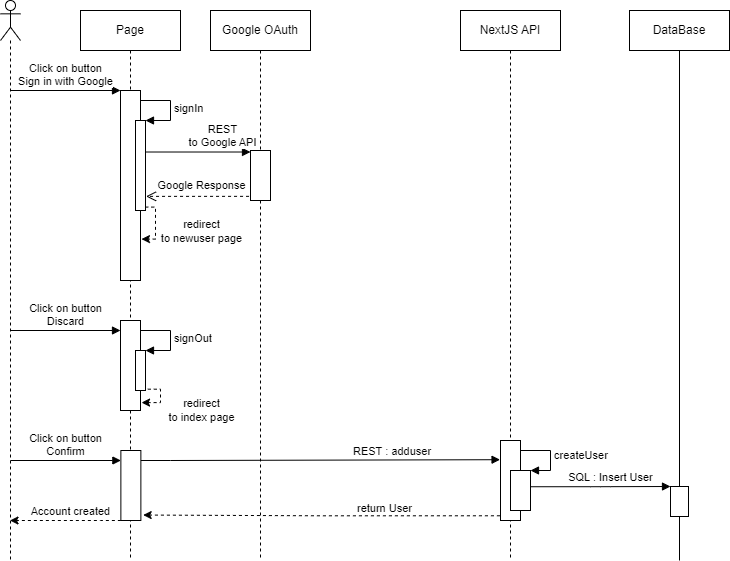

The diagram above was exported from draw.io. Its source (the exported page's mxGraphModel, read from the mxfile embedded in the PNG):
<mxGraphModel dx="652" dy="725" grid="1" gridSize="10" guides="1" tooltips="1" connect="1" arrows="1" fold="1" page="1" pageScale="1" pageWidth="827" pageHeight="1169" background="#ffffff" math="0" shadow="0">
  <root>
    <mxCell id="0" />
    <mxCell id="1" parent="0" />
    <mxCell id="36" value="NextJS API" style="shape=umlLifeline;perimeter=lifelinePerimeter;whiteSpace=wrap;html=1;container=1;collapsible=0;recursiveResize=0;outlineConnect=0;" parent="1" vertex="1">
      <mxGeometry x="490" y="210" width="100" height="550" as="geometry" />
    </mxCell>
    <mxCell id="42" value="DataBase" style="shape=umlLifeline;perimeter=lifelinePerimeter;whiteSpace=wrap;html=1;container=1;collapsible=0;recursiveResize=0;outlineConnect=0;lifelineDashed=0;" parent="1" vertex="1">
      <mxGeometry x="659" y="210" width="100" height="550" as="geometry" />
    </mxCell>
    <mxCell id="46" value="Page" style="shape=umlLifeline;perimeter=lifelinePerimeter;whiteSpace=wrap;html=1;container=1;collapsible=0;recursiveResize=0;outlineConnect=0;" parent="1" vertex="1">
      <mxGeometry x="110" y="210" width="100" height="550" as="geometry" />
    </mxCell>
    <mxCell id="47" value="" style="html=1;points=[];perimeter=orthogonalPerimeter;" parent="46" vertex="1">
      <mxGeometry x="40" y="80" width="20" height="190" as="geometry" />
    </mxCell>
    <mxCell id="56" value="" style="html=1;points=[];perimeter=orthogonalPerimeter;" parent="46" vertex="1">
      <mxGeometry x="40" y="310" width="20" height="90" as="geometry" />
    </mxCell>
    <mxCell id="57" value="Click on button&lt;br&gt;Discard" style="html=1;verticalAlign=bottom;endArrow=block;entryX=0;entryY=0;" parent="46" edge="1">
      <mxGeometry relative="1" as="geometry">
        <mxPoint x="-70.36956521739125" y="320.0000000000001" as="sourcePoint" />
        <mxPoint x="40" y="320.0000000000001" as="targetPoint" />
      </mxGeometry>
    </mxCell>
    <mxCell id="58" value="" style="html=1;points=[];perimeter=orthogonalPerimeter;" parent="46" vertex="1">
      <mxGeometry x="55" y="340" width="10" height="40" as="geometry" />
    </mxCell>
    <mxCell id="59" value="signOut" style="edgeStyle=orthogonalEdgeStyle;html=1;align=left;spacingLeft=2;endArrow=block;rounded=0;entryX=1;entryY=0;" parent="46" target="58" edge="1">
      <mxGeometry relative="1" as="geometry">
        <mxPoint x="60" y="320" as="sourcePoint" />
        <Array as="points">
          <mxPoint x="90" y="320" />
        </Array>
      </mxGeometry>
    </mxCell>
    <mxCell id="62" style="edgeStyle=orthogonalEdgeStyle;html=1;entryX=1.049;entryY=0.782;entryDx=0;entryDy=0;entryPerimeter=0;rounded=0;exitX=0.975;exitY=0.962;exitDx=0;exitDy=0;exitPerimeter=0;dashed=1;" parent="46" source="60" target="47" edge="1">
      <mxGeometry relative="1" as="geometry" />
    </mxCell>
    <mxCell id="63" value="redirect&lt;br style=&quot;border-color: var(--border-color);&quot;&gt;to newuser page" style="edgeLabel;html=1;align=center;verticalAlign=middle;resizable=0;points=[];" parent="62" vertex="1" connectable="0">
      <mxGeometry x="-0.2864" relative="1" as="geometry">
        <mxPoint x="45" y="14" as="offset" />
      </mxGeometry>
    </mxCell>
    <mxCell id="60" value="" style="html=1;points=[];perimeter=orthogonalPerimeter;" parent="46" vertex="1">
      <mxGeometry x="55" y="110" width="10" height="90" as="geometry" />
    </mxCell>
    <mxCell id="61" value="signIn" style="edgeStyle=orthogonalEdgeStyle;html=1;align=left;spacingLeft=2;endArrow=block;rounded=0;entryX=1;entryY=0;" parent="46" target="60" edge="1">
      <mxGeometry relative="1" as="geometry">
        <mxPoint x="60" y="90" as="sourcePoint" />
        <Array as="points">
          <mxPoint x="90" y="90" />
        </Array>
      </mxGeometry>
    </mxCell>
    <mxCell id="65" style="edgeStyle=orthogonalEdgeStyle;html=1;entryX=1.052;entryY=0.912;entryDx=0;entryDy=0;entryPerimeter=0;rounded=0;exitX=1.23;exitY=0.967;exitDx=0;exitDy=0;exitPerimeter=0;dashed=1;" parent="46" source="58" target="56" edge="1">
      <mxGeometry relative="1" as="geometry">
        <mxPoint x="79.94" y="368" as="sourcePoint" />
        <mxPoint x="76.16999999999996" y="400" as="targetPoint" />
        <Array as="points">
          <mxPoint x="80" y="379" />
          <mxPoint x="80" y="392" />
        </Array>
      </mxGeometry>
    </mxCell>
    <mxCell id="66" value="redirect&lt;br style=&quot;border-color: var(--border-color);&quot;&gt;to index page" style="edgeLabel;html=1;align=center;verticalAlign=middle;resizable=0;points=[];" parent="65" vertex="1" connectable="0">
      <mxGeometry x="-0.2864" relative="1" as="geometry">
        <mxPoint x="40" y="18" as="offset" />
      </mxGeometry>
    </mxCell>
    <mxCell id="67" value="" style="html=1;points=[];perimeter=orthogonalPerimeter;" parent="46" vertex="1">
      <mxGeometry x="40.37" y="440" width="20" height="70" as="geometry" />
    </mxCell>
    <mxCell id="68" value="Click on button&lt;br&gt;Confirm" style="html=1;verticalAlign=bottom;endArrow=block;entryX=0;entryY=0;" parent="46" edge="1">
      <mxGeometry relative="1" as="geometry">
        <mxPoint x="-69.99956521739125" y="450.0000000000001" as="sourcePoint" />
        <mxPoint x="40.370000000000005" y="450.0000000000001" as="targetPoint" />
      </mxGeometry>
    </mxCell>
    <mxCell id="70" value="REST : adduser" style="edgeStyle=orthogonalEdgeStyle;html=1;align=left;spacingLeft=2;endArrow=block;rounded=0;entryX=-0.022;entryY=0.24;entryDx=0;entryDy=0;entryPerimeter=0;" parent="46" target="37" edge="1">
      <mxGeometry x="0.1647" y="9" relative="1" as="geometry">
        <mxPoint x="60.370000000000005" y="450" as="sourcePoint" />
        <Array as="points">
          <mxPoint x="90" y="450" />
        </Array>
        <mxPoint x="65.37" y="469.9999999999999" as="targetPoint" />
        <mxPoint as="offset" />
      </mxGeometry>
    </mxCell>
    <mxCell id="50" value="" style="html=1;verticalAlign=bottom;endArrow=open;dashed=1;endSize=8;exitX=-0.073;exitY=0.917;entryX=1.056;entryY=0.843;entryDx=0;entryDy=0;entryPerimeter=0;edgeStyle=orthogonalEdgeStyle;exitDx=0;exitDy=0;exitPerimeter=0;" parent="1" source="55" target="60" edge="1">
      <mxGeometry x="0.0283" y="-2" relative="1" as="geometry">
        <mxPoint x="200" y="386" as="targetPoint" />
        <mxPoint as="offset" />
      </mxGeometry>
    </mxCell>
    <mxCell id="64" value="Google Response" style="edgeLabel;html=1;align=center;verticalAlign=middle;resizable=0;points=[];" parent="50" vertex="1" connectable="0">
      <mxGeometry x="0.6197" y="-1" relative="1" as="geometry">
        <mxPoint x="35" y="-10" as="offset" />
      </mxGeometry>
    </mxCell>
    <mxCell id="51" value="REST &lt;br&gt;to Google API" style="html=1;verticalAlign=bottom;endArrow=block;exitX=1.051;exitY=0.339;exitDx=0;exitDy=0;exitPerimeter=0;" parent="1" edge="1">
      <mxGeometry x="0.4555" y="1" relative="1" as="geometry">
        <mxPoint x="175.51" y="351.51" as="sourcePoint" />
        <mxPoint x="280" y="351.51" as="targetPoint" />
        <mxPoint as="offset" />
      </mxGeometry>
    </mxCell>
    <mxCell id="52" value="" style="shape=umlLifeline;participant=umlActor;perimeter=lifelinePerimeter;whiteSpace=wrap;html=1;container=1;collapsible=0;recursiveResize=0;verticalAlign=top;spacingTop=36;outlineConnect=0;" parent="1" vertex="1">
      <mxGeometry x="30" y="200" width="20" height="560" as="geometry" />
    </mxCell>
    <mxCell id="53" value="Click on button&lt;br&gt;Sign in with Google" style="html=1;verticalAlign=bottom;endArrow=block;entryX=0;entryY=0;" parent="1" source="52" target="47" edge="1">
      <mxGeometry relative="1" as="geometry">
        <mxPoint x="80" y="290" as="sourcePoint" />
      </mxGeometry>
    </mxCell>
    <mxCell id="54" value="Google OAuth" style="shape=umlLifeline;perimeter=lifelinePerimeter;whiteSpace=wrap;html=1;container=1;collapsible=0;recursiveResize=0;outlineConnect=0;" parent="1" vertex="1">
      <mxGeometry x="240" y="210" width="100" height="550" as="geometry" />
    </mxCell>
    <mxCell id="55" value="" style="html=1;points=[];perimeter=orthogonalPerimeter;" parent="54" vertex="1">
      <mxGeometry x="40" y="140" width="20" height="50" as="geometry" />
    </mxCell>
    <mxCell id="74" style="edgeStyle=orthogonalEdgeStyle;rounded=0;html=1;entryX=1.115;entryY=0.922;entryDx=0;entryDy=0;entryPerimeter=0;dashed=1;exitX=-0.029;exitY=0.941;exitDx=0;exitDy=0;exitPerimeter=0;" parent="1" source="37" target="67" edge="1">
      <mxGeometry relative="1" as="geometry" />
    </mxCell>
    <mxCell id="75" value="return User" style="edgeLabel;html=1;align=center;verticalAlign=middle;resizable=0;points=[];" parent="74" vertex="1" connectable="0">
      <mxGeometry x="-0.347" y="1" relative="1" as="geometry">
        <mxPoint x="1" y="-9" as="offset" />
      </mxGeometry>
    </mxCell>
    <mxCell id="37" value="" style="html=1;points=[];perimeter=orthogonalPerimeter;" parent="1" vertex="1">
      <mxGeometry x="530" y="640" width="20" height="80" as="geometry" />
    </mxCell>
    <mxCell id="38" value="" style="html=1;points=[];perimeter=orthogonalPerimeter;" parent="1" vertex="1">
      <mxGeometry x="540" y="670" width="20" height="40" as="geometry" />
    </mxCell>
    <mxCell id="39" value="createUser" style="edgeStyle=orthogonalEdgeStyle;html=1;align=left;spacingLeft=2;endArrow=block;rounded=0;entryX=1;entryY=0;" parent="1" target="38" edge="1">
      <mxGeometry relative="1" as="geometry">
        <mxPoint x="550" y="650" as="sourcePoint" />
        <Array as="points">
          <mxPoint x="580" y="650" />
          <mxPoint x="580" y="670" />
        </Array>
      </mxGeometry>
    </mxCell>
    <mxCell id="43" value="" style="html=1;points=[];perimeter=orthogonalPerimeter;" parent="1" vertex="1">
      <mxGeometry x="700" y="686" width="18" height="30" as="geometry" />
    </mxCell>
    <mxCell id="49" value="SQL : Insert User" style="html=1;verticalAlign=bottom;endArrow=block;entryX=0;entryY=0;exitX=0.98;exitY=0.256;exitDx=0;exitDy=0;exitPerimeter=0;edgeStyle=orthogonalEdgeStyle;" parent="1" edge="1">
      <mxGeometry x="0.1453" relative="1" as="geometry">
        <mxPoint x="559.6" y="686.24" as="sourcePoint" />
        <Array as="points">
          <mxPoint x="630" y="686" />
          <mxPoint x="699" y="686" />
        </Array>
        <mxPoint as="offset" />
        <mxPoint x="700" y="686" as="targetPoint" />
      </mxGeometry>
    </mxCell>
    <mxCell id="76" style="edgeStyle=orthogonalEdgeStyle;rounded=0;html=1;dashed=1;" parent="1" source="67" target="52" edge="1">
      <mxGeometry relative="1" as="geometry">
        <Array as="points">
          <mxPoint x="130" y="720" />
          <mxPoint x="130" y="720" />
        </Array>
      </mxGeometry>
    </mxCell>
    <mxCell id="77" value="Account created" style="edgeLabel;html=1;align=center;verticalAlign=middle;resizable=0;points=[];" parent="76" vertex="1" connectable="0">
      <mxGeometry x="0.3106" y="-1" relative="1" as="geometry">
        <mxPoint x="22" y="-9" as="offset" />
      </mxGeometry>
    </mxCell>
  </root>
</mxGraphModel>